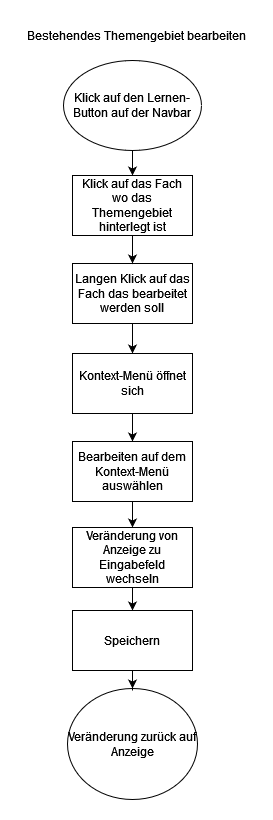

The diagram above was exported from draw.io. Its source (the exported page's mxGraphModel, read from the mxfile embedded in the PNG):
<mxGraphModel dx="1354" dy="733" grid="1" gridSize="10" guides="1" tooltips="1" connect="1" arrows="1" fold="1" page="1" pageScale="1" pageWidth="827" pageHeight="1169" math="0" shadow="0">
  <root>
    <mxCell id="0" />
    <mxCell id="1" parent="0" />
    <mxCell id="9tVKPni9yBC4lUUX27Fa-16" value="" style="edgeStyle=orthogonalEdgeStyle;rounded=0;orthogonalLoop=1;jettySize=auto;html=1;" edge="1" parent="1" source="9tVKPni9yBC4lUUX27Fa-2" target="9tVKPni9yBC4lUUX27Fa-15">
      <mxGeometry relative="1" as="geometry" />
    </mxCell>
    <mxCell id="9tVKPni9yBC4lUUX27Fa-2" value="Klick auf den Lernen- Button auf der Navbar" style="ellipse;whiteSpace=wrap;html=1;" vertex="1" parent="1">
      <mxGeometry x="340" y="80" width="138" height="90" as="geometry" />
    </mxCell>
    <mxCell id="9tVKPni9yBC4lUUX27Fa-3" value="Bestehendes Themengebiet bearbeiten" style="text;html=1;strokeColor=none;fillColor=none;align=center;verticalAlign=middle;whiteSpace=wrap;rounded=0;" vertex="1" parent="1">
      <mxGeometry x="297" y="40" width="233" height="30" as="geometry" />
    </mxCell>
    <mxCell id="9tVKPni9yBC4lUUX27Fa-4" value="" style="edgeStyle=orthogonalEdgeStyle;rounded=0;orthogonalLoop=1;jettySize=auto;html=1;" edge="1" parent="1" source="9tVKPni9yBC4lUUX27Fa-5" target="9tVKPni9yBC4lUUX27Fa-7">
      <mxGeometry relative="1" as="geometry" />
    </mxCell>
    <mxCell id="9tVKPni9yBC4lUUX27Fa-5" value="Langen Klick auf das Fach das bearbeitet werden soll" style="whiteSpace=wrap;html=1;" vertex="1" parent="1">
      <mxGeometry x="349" y="283" width="120" height="60" as="geometry" />
    </mxCell>
    <mxCell id="9tVKPni9yBC4lUUX27Fa-6" value="" style="edgeStyle=orthogonalEdgeStyle;rounded=0;orthogonalLoop=1;jettySize=auto;html=1;" edge="1" parent="1" source="9tVKPni9yBC4lUUX27Fa-7" target="9tVKPni9yBC4lUUX27Fa-9">
      <mxGeometry relative="1" as="geometry" />
    </mxCell>
    <mxCell id="9tVKPni9yBC4lUUX27Fa-7" value="Kontext-Menü öffnet sich" style="whiteSpace=wrap;html=1;" vertex="1" parent="1">
      <mxGeometry x="349" y="373" width="120" height="60" as="geometry" />
    </mxCell>
    <mxCell id="9tVKPni9yBC4lUUX27Fa-8" value="" style="edgeStyle=orthogonalEdgeStyle;rounded=0;orthogonalLoop=1;jettySize=auto;html=1;" edge="1" parent="1" source="9tVKPni9yBC4lUUX27Fa-9" target="9tVKPni9yBC4lUUX27Fa-11">
      <mxGeometry relative="1" as="geometry" />
    </mxCell>
    <mxCell id="9tVKPni9yBC4lUUX27Fa-9" value="Bearbeiten auf dem Kontext-Menü auswählen" style="whiteSpace=wrap;html=1;" vertex="1" parent="1">
      <mxGeometry x="349" y="461" width="120" height="60" as="geometry" />
    </mxCell>
    <mxCell id="9tVKPni9yBC4lUUX27Fa-10" value="" style="edgeStyle=orthogonalEdgeStyle;rounded=0;orthogonalLoop=1;jettySize=auto;html=1;" edge="1" parent="1" source="9tVKPni9yBC4lUUX27Fa-11" target="9tVKPni9yBC4lUUX27Fa-14">
      <mxGeometry relative="1" as="geometry" />
    </mxCell>
    <mxCell id="9tVKPni9yBC4lUUX27Fa-11" value="Veränderung von Anzeige zu Eingabefeld wechseln" style="whiteSpace=wrap;html=1;" vertex="1" parent="1">
      <mxGeometry x="349" y="547" width="120" height="60" as="geometry" />
    </mxCell>
    <mxCell id="9tVKPni9yBC4lUUX27Fa-12" value="Veränderung zurück auf Anzeige" style="ellipse;whiteSpace=wrap;html=1;" vertex="1" parent="1">
      <mxGeometry x="344" y="708" width="130" height="111" as="geometry" />
    </mxCell>
    <mxCell id="9tVKPni9yBC4lUUX27Fa-13" value="" style="edgeStyle=orthogonalEdgeStyle;rounded=0;orthogonalLoop=1;jettySize=auto;html=1;" edge="1" parent="1" source="9tVKPni9yBC4lUUX27Fa-14" target="9tVKPni9yBC4lUUX27Fa-12">
      <mxGeometry relative="1" as="geometry" />
    </mxCell>
    <mxCell id="9tVKPni9yBC4lUUX27Fa-14" value="Speichern" style="whiteSpace=wrap;html=1;" vertex="1" parent="1">
      <mxGeometry x="349" y="630" width="120" height="60" as="geometry" />
    </mxCell>
    <mxCell id="9tVKPni9yBC4lUUX27Fa-17" value="" style="edgeStyle=orthogonalEdgeStyle;rounded=0;orthogonalLoop=1;jettySize=auto;html=1;" edge="1" parent="1" source="9tVKPni9yBC4lUUX27Fa-15" target="9tVKPni9yBC4lUUX27Fa-5">
      <mxGeometry relative="1" as="geometry" />
    </mxCell>
    <mxCell id="9tVKPni9yBC4lUUX27Fa-15" value="Klick auf das Fach wo das Themengebiet hinterlegt ist" style="whiteSpace=wrap;html=1;" vertex="1" parent="1">
      <mxGeometry x="349" y="195" width="120" height="60" as="geometry" />
    </mxCell>
  </root>
</mxGraphModel>